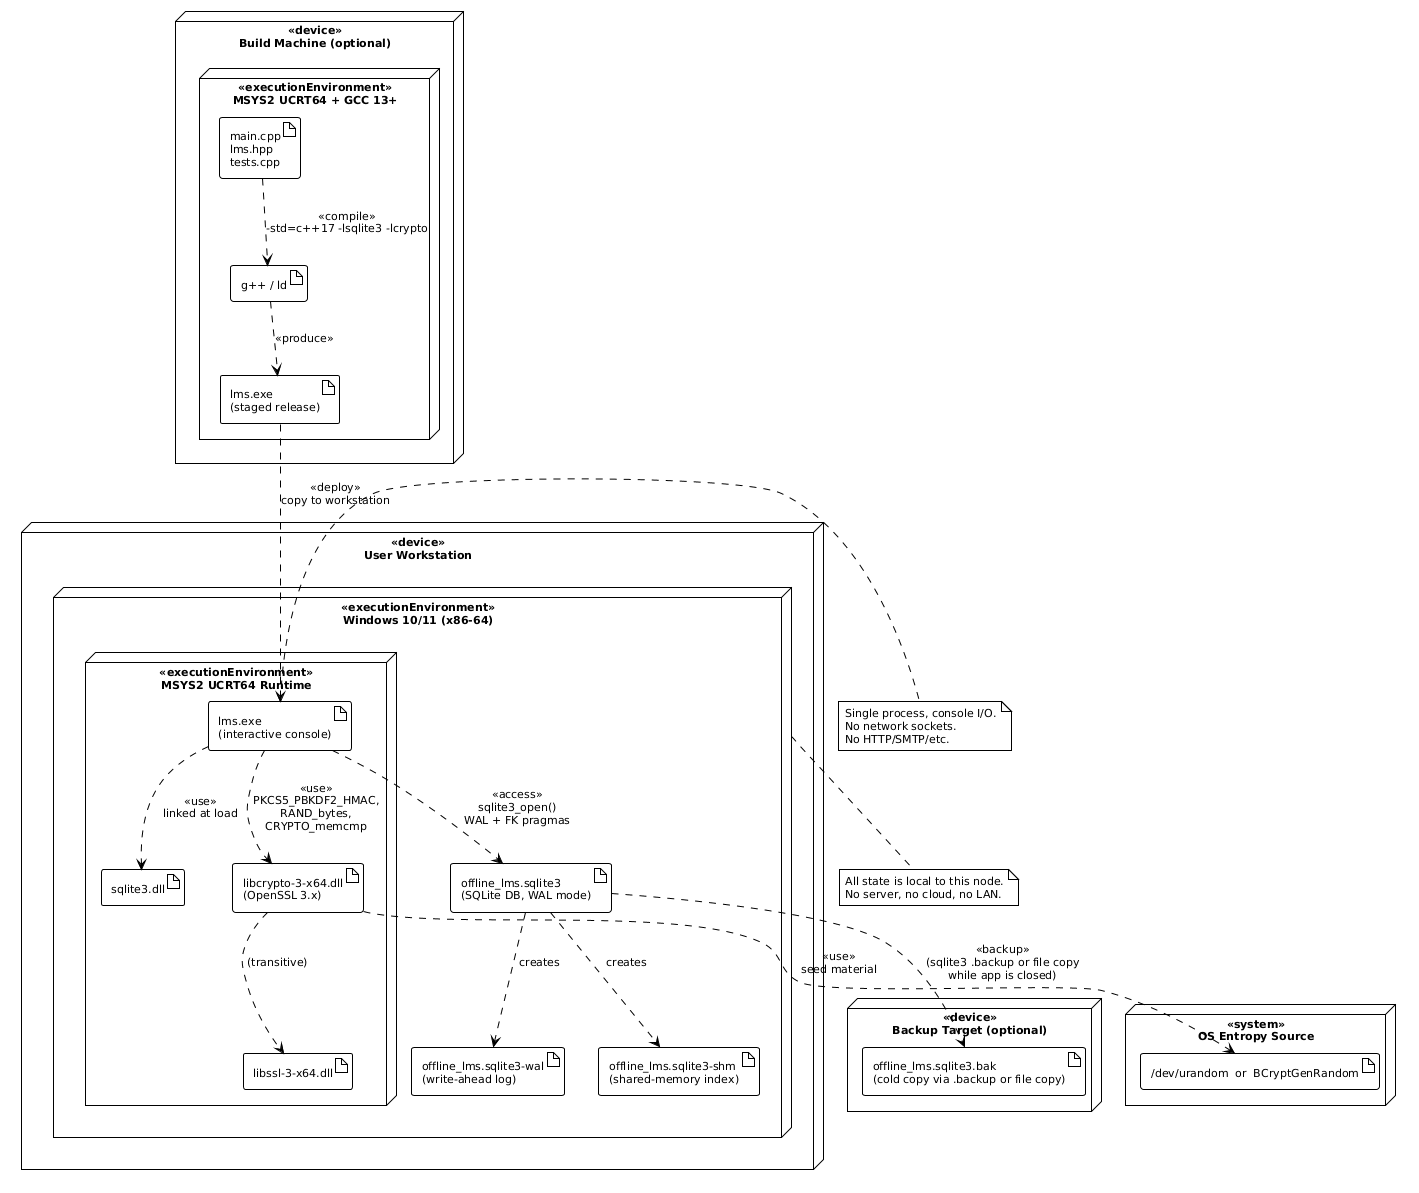

The diagram above was rendered by PlantUML. Its source (embedded in the PNG):
@startuml
!theme plain
skinparam componentStyle rectangle
skinparam packageStyle rectangle
skinparam shadowing false
skinparam defaultFontName "Helvetica"
skinparam defaultFontSize 11

' ===================== NODES =====================

node "<<device>>\nUser Workstation" as WS {
    node "<<executionEnvironment>>\nWindows 10/11 (x86-64)" as OS {
        node "<<executionEnvironment>>\nMSYS2 UCRT64 Runtime" as RT {
            artifact "lms.exe\n(interactive console)" as EXE
            artifact "sqlite3.dll" as SQLDLL
            artifact "libcrypto-3-x64.dll\n(OpenSSL 3.x)" as CRYPTO
            artifact "libssl-3-x64.dll" as SSLDLL
        }
        artifact "offline_lms.sqlite3\n(SQLite DB, WAL mode)" as DB
        artifact "offline_lms.sqlite3-wal\n(write-ahead log)" as WAL
        artifact "offline_lms.sqlite3-shm\n(shared-memory index)" as SHM
    }
}

' ===================== OPTIONAL NODES =====================

node "<<device>>\nBuild Machine (optional)" as BUILD {
    node "<<executionEnvironment>>\nMSYS2 UCRT64 + GCC 13+" as TOOLCHAIN {
        artifact "main.cpp\nlms.hpp\ntests.cpp" as SRC
        artifact "g++ / ld" as GCC
        artifact "lms.exe\n(staged release)" as BUILDEXE
    }
}

node "<<device>>\nBackup Target (optional)" as BACKUP {
    artifact "offline_lms.sqlite3.bak\n(cold copy via .backup or file copy)" as BAK
}

' ===================== EXTERNAL SYSTEMS =====================

node "<<system>>\nOS Entropy Source" as ENTROPY {
    artifact "/dev/urandom  or  BCryptGenRandom" as RNG
}

' ===================== DEPENDENCIES =====================

EXE    ..> SQLDLL   : <<use>>\nlinked at load
EXE    ..> CRYPTO   : <<use>>\nPKCS5_PBKDF2_HMAC,\nRAND_bytes,\nCRYPTO_memcmp
CRYPTO ..> SSLDLL   : (transitive)
EXE    ..> DB       : <<access>>\nsqlite3_open()\nWAL + FK pragmas
DB     ..> WAL      : creates
DB     ..> SHM      : creates
CRYPTO ..> RNG      : <<use>>\nseed material

BUILDEXE ..> EXE    : <<deploy>>\ncopy to workstation
SRC      ..> GCC    : <<compile>>\n-std=c++17 -lsqlite3 -lcrypto
GCC      ..> BUILDEXE : <<produce>>
DB       ..> BAK    : <<backup>>\n(sqlite3 .backup or file copy\nwhile app is closed)

note right of EXE
  Single process, console I/O.
  No network sockets.
  No HTTP/SMTP/etc.
end note

note bottom of OS
  All state is local to this node.
  No server, no cloud, no LAN.
end note
@enduml